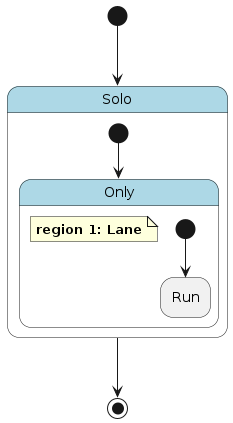

The diagram above was rendered by PlantUML. Its source (embedded in the PNG):
@startuml
hide empty description

skinparam state {
  BackgroundColor<<pseudo>> LightGray
  BackgroundColor<<composite>> LightBlue
  BorderColor<<pseudo>> Gray
  FontStyle<<pseudo>> italic
}

state "Solo" as solo <<composite>> {
    state "Only" as solo__only <<composite>> {
        note as solo__only__lane
            **region 1: Lane**
        end note
        state "Run" as solo__only__lane__run
        [*] --> solo__only__lane__run
    }
    [*] --> solo__only
}
[*] --> solo
solo --> [*]
@enduml